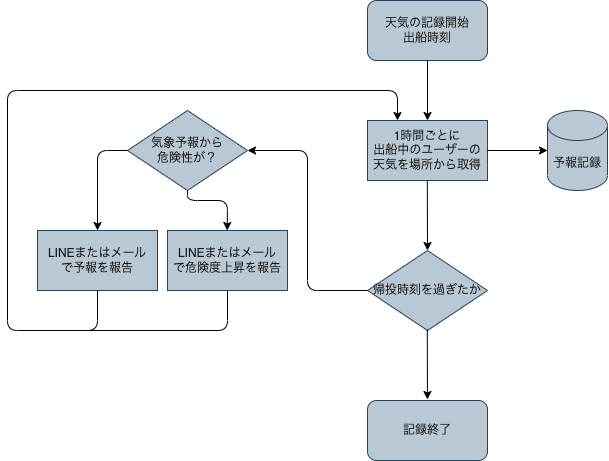

The diagram above was exported from draw.io. Its source (the exported page's mxGraphModel, read from the mxfile embedded in the PNG):
<mxGraphModel dx="1144" dy="565" grid="1" gridSize="10" guides="1" tooltips="1" connect="1" arrows="1" fold="1" page="1" pageScale="1" pageWidth="1169" pageHeight="827" math="0" shadow="0">
  <root>
    <mxCell id="0" />
    <mxCell id="1" parent="0" />
    <mxCell id="2" value="天気の記録開始&lt;br&gt;出船時刻" style="rounded=1;whiteSpace=wrap;html=1;fillColor=#bac8d3;strokeColor=#23445d;fontColor=#1A1A1A;" parent="1" vertex="1">
      <mxGeometry x="560" y="120" width="120" height="60" as="geometry" />
    </mxCell>
    <mxCell id="5" value="1時間ごとに&lt;br&gt;出船中のユーザーの&lt;br&gt;天気を場所から取得" style="rounded=0;whiteSpace=wrap;html=1;fillColor=#bac8d3;strokeColor=#23445d;fontColor=#1A1A1A;" parent="1" vertex="1">
      <mxGeometry x="560" y="240" width="120" height="60" as="geometry" />
    </mxCell>
    <mxCell id="6" value="" style="endArrow=classic;html=1;fontColor=#333333;exitX=0.5;exitY=1;exitDx=0;exitDy=0;" parent="1" source="2" target="5" edge="1">
      <mxGeometry width="50" height="50" relative="1" as="geometry">
        <mxPoint x="660" y="350" as="sourcePoint" />
        <mxPoint x="710" y="300" as="targetPoint" />
      </mxGeometry>
    </mxCell>
    <mxCell id="7" value="気象予報から&lt;br&gt;危険性が？" style="rhombus;whiteSpace=wrap;html=1;fontSize=12;fillColor=#bac8d3;strokeColor=#23445d;fontColor=#1A1A1A;" parent="1" vertex="1">
      <mxGeometry x="320" y="230" width="120" height="80" as="geometry" />
    </mxCell>
    <mxCell id="11" value="ある" style="text;html=1;strokeColor=none;fillColor=none;align=center;verticalAlign=middle;whiteSpace=wrap;rounded=0;fontSize=12;fontColor=#FFFFFF;" parent="1" vertex="1">
      <mxGeometry x="360" y="320" width="60" height="30" as="geometry" />
    </mxCell>
    <mxCell id="12" value="ない" style="text;html=1;strokeColor=none;fillColor=none;align=center;verticalAlign=middle;whiteSpace=wrap;rounded=0;fontSize=12;fontColor=#FFFFFF;" parent="1" vertex="1">
      <mxGeometry x="230" y="310" width="60" height="30" as="geometry" />
    </mxCell>
    <mxCell id="14" value="LINEまたはメール&lt;br&gt;で危険度上昇を報告" style="rounded=0;whiteSpace=wrap;html=1;fillColor=#bac8d3;strokeColor=#23445d;fontColor=#1A1A1A;" parent="1" vertex="1">
      <mxGeometry x="360" y="350" width="120" height="60" as="geometry" />
    </mxCell>
    <mxCell id="15" value="記録終了" style="rounded=1;whiteSpace=wrap;html=1;fillColor=#bac8d3;strokeColor=#23445d;fontColor=#1A1A1A;" parent="1" vertex="1">
      <mxGeometry x="560" y="520" width="120" height="60" as="geometry" />
    </mxCell>
    <mxCell id="16" value="" style="endArrow=classic;html=1;fontColor=#333333;exitX=0.5;exitY=1;exitDx=0;exitDy=0;" parent="1" source="7" edge="1">
      <mxGeometry width="50" height="50" relative="1" as="geometry">
        <mxPoint x="420" y="310" as="sourcePoint" />
        <mxPoint x="419.7000000000002" y="350" as="targetPoint" />
        <Array as="points">
          <mxPoint x="380" y="320" />
          <mxPoint x="420" y="320" />
        </Array>
      </mxGeometry>
    </mxCell>
    <mxCell id="21" value="予報記録" style="shape=cylinder3;whiteSpace=wrap;html=1;boundedLbl=1;backgroundOutline=1;size=15;fontSize=12;fillColor=#bac8d3;strokeColor=#23445d;fontColor=#1A1A1A;" parent="1" vertex="1">
      <mxGeometry x="740" y="230" width="60" height="80" as="geometry" />
    </mxCell>
    <mxCell id="22" value="" style="endArrow=classic;html=1;fontColor=#333333;exitX=1;exitY=0.5;exitDx=0;exitDy=0;entryX=0;entryY=0.5;entryDx=0;entryDy=0;entryPerimeter=0;" parent="1" source="5" target="21" edge="1">
      <mxGeometry width="50" height="50" relative="1" as="geometry">
        <mxPoint x="629.76" y="310" as="sourcePoint" />
        <mxPoint x="630" y="360" as="targetPoint" />
      </mxGeometry>
    </mxCell>
    <mxCell id="23" value="LINEまたはメール&lt;br&gt;で予報を報告" style="rounded=0;whiteSpace=wrap;html=1;fillColor=#bac8d3;strokeColor=#23445d;fontColor=#1A1A1A;" parent="1" vertex="1">
      <mxGeometry x="230" y="350" width="120" height="60" as="geometry" />
    </mxCell>
    <mxCell id="26" value="" style="endArrow=classic;html=1;fontColor=#333333;exitX=0.5;exitY=1;exitDx=0;exitDy=0;entryX=0.25;entryY=0;entryDx=0;entryDy=0;" parent="1" source="23" target="5" edge="1">
      <mxGeometry width="50" height="50" relative="1" as="geometry">
        <mxPoint x="570.0000000000002" y="280" as="sourcePoint" />
        <mxPoint x="490" y="280" as="targetPoint" />
        <Array as="points">
          <mxPoint x="290" y="450" />
          <mxPoint x="200" y="450" />
          <mxPoint x="200" y="210" />
          <mxPoint x="590" y="210" />
        </Array>
      </mxGeometry>
    </mxCell>
    <mxCell id="27" value="" style="endArrow=none;html=1;fontSize=12;fontColor=#1A1A1A;entryX=0.5;entryY=1;entryDx=0;entryDy=0;" parent="1" target="14" edge="1">
      <mxGeometry width="50" height="50" relative="1" as="geometry">
        <mxPoint x="280" y="450" as="sourcePoint" />
        <mxPoint x="560" y="350" as="targetPoint" />
        <Array as="points">
          <mxPoint x="420" y="450" />
        </Array>
      </mxGeometry>
    </mxCell>
    <mxCell id="28" value="" style="endArrow=classic;html=1;fontColor=#333333;exitX=0.5;exitY=1;exitDx=0;exitDy=0;entryX=0.5;entryY=0;entryDx=0;entryDy=0;" parent="1" target="31" edge="1">
      <mxGeometry width="50" height="50" relative="1" as="geometry">
        <mxPoint x="619.81" y="300" as="sourcePoint" />
        <mxPoint x="619.81" y="360" as="targetPoint" />
      </mxGeometry>
    </mxCell>
    <mxCell id="31" value="帰投時刻を過ぎたか" style="rhombus;whiteSpace=wrap;html=1;fontSize=12;fillColor=#bac8d3;strokeColor=#23445d;fontColor=#1A1A1A;" parent="1" vertex="1">
      <mxGeometry x="560" y="370" width="120" height="80" as="geometry" />
    </mxCell>
    <mxCell id="33" value="" style="endArrow=classic;html=1;fontColor=#333333;exitX=0.5;exitY=1;exitDx=0;exitDy=0;entryX=0.5;entryY=0;entryDx=0;entryDy=0;" parent="1" edge="1">
      <mxGeometry width="50" height="50" relative="1" as="geometry">
        <mxPoint x="619.77" y="449" as="sourcePoint" />
        <mxPoint x="619.96" y="519" as="targetPoint" />
      </mxGeometry>
    </mxCell>
    <mxCell id="34" value="はい" style="text;html=1;strokeColor=none;fillColor=none;align=center;verticalAlign=middle;whiteSpace=wrap;rounded=0;fontSize=12;fontColor=#FFFFFF;" parent="1" vertex="1">
      <mxGeometry x="570" y="468.5" width="60" height="30" as="geometry" />
    </mxCell>
    <mxCell id="35" value="いいえ" style="text;html=1;strokeColor=none;fillColor=none;align=center;verticalAlign=middle;whiteSpace=wrap;rounded=0;fontSize=12;fontColor=#FFFFFF;" parent="1" vertex="1">
      <mxGeometry x="510" y="365" width="60" height="30" as="geometry" />
    </mxCell>
    <mxCell id="36" value="" style="endArrow=classic;html=1;fontColor=#333333;exitX=0;exitY=0.5;exitDx=0;exitDy=0;" parent="1" source="31" edge="1">
      <mxGeometry width="50" height="50" relative="1" as="geometry">
        <mxPoint x="629.77" y="459" as="sourcePoint" />
        <mxPoint x="440" y="270" as="targetPoint" />
        <Array as="points">
          <mxPoint x="500" y="410" />
          <mxPoint x="500" y="270" />
        </Array>
      </mxGeometry>
    </mxCell>
    <mxCell id="38" value="" style="endArrow=classic;html=1;fontColor=#333333;exitX=0;exitY=0.5;exitDx=0;exitDy=0;entryX=0.5;entryY=0;entryDx=0;entryDy=0;" parent="1" source="7" target="23" edge="1">
      <mxGeometry width="50" height="50" relative="1" as="geometry">
        <mxPoint x="279.99999999999994" y="280" as="sourcePoint" />
        <mxPoint x="280.19" y="350" as="targetPoint" />
        <Array as="points">
          <mxPoint x="290" y="270" />
        </Array>
      </mxGeometry>
    </mxCell>
  </root>
</mxGraphModel>